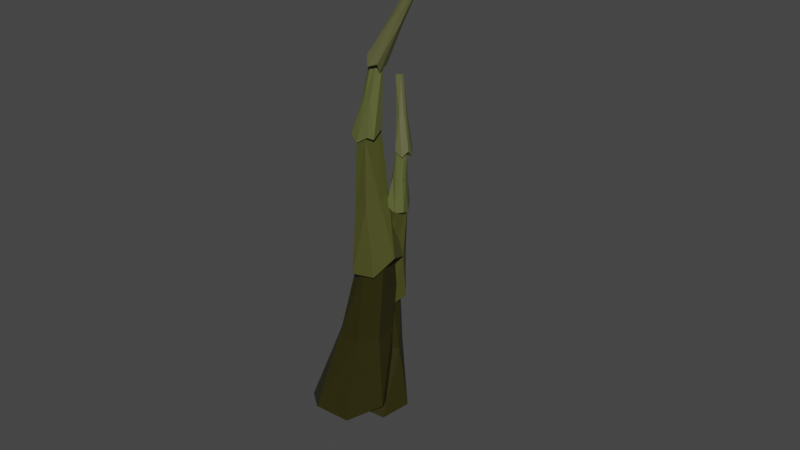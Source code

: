 # Source: PlayerTentacle.blend  (saved by Blender 2.93.21; exported with 4.5.12 LTS)
import bpy
from mathutils import Matrix  # noqa: F401  (used for matrix-valued properties, if any)

bpy.ops.wm.read_factory_settings(use_empty=True)
scene = bpy.context.scene
scene.name = 'Scene'

# ---- collections
col_collection = bpy.data.collections.new('Collection'); scene.collection.children.link(col_collection)

# ---- materials (node trees are filled in below, after node groups)
mat_material_017 = bpy.data.materials.new('Material.017')
mat_material_017.alpha_threshold = 0.0
mat_material_017.use_transparent_shadow = False
mat_material_017.line_color = (0.0, 0.0, 0.0, 1.0)
mat_material_009 = bpy.data.materials.new('Material.009')
mat_material_009.alpha_threshold = 0.0
mat_material_009.use_transparent_shadow = False
mat_material_009.line_color = (0.0, 0.0, 0.0, 1.0)
mat_material_015 = bpy.data.materials.new('Material.015')
mat_material_015.alpha_threshold = 0.0
mat_material_015.use_transparent_shadow = False
mat_material_015.line_color = (0.0, 0.0, 0.0, 1.0)
mat_material_014 = bpy.data.materials.new('Material.014')
mat_material_014.alpha_threshold = 0.0
mat_material_014.use_transparent_shadow = False
mat_material_014.line_color = (0.0, 0.0, 0.0, 1.0)

# ---- material node trees
mat_material_017.use_nodes = True; mat_material_017.node_tree.nodes.clear()
_N = mat_material_017.node_tree.nodes; _L = mat_material_017.node_tree.links
n0 = _N.new('ShaderNodeOutputMaterial'); n0.name = 'Material Output'; n0.location = (300, 300)
n1 = _N.new('ShaderNodeBsdfPrincipled'); n1.name = 'Principled BSDF'; n1.location = (10, 300)
n1.distribution = 'GGX'
n1.subsurface_method = 'BURLEY'
n1.inputs[0].default_value = (0.1071, 0.1107, 0.04284, 1.0)
n1.inputs[2].default_value = 0.4
n1.inputs[3].default_value = 1.45
n1.inputs[27].default_value = (0.0, 0.0, 0.0, 1.0)
n1.inputs[28].default_value = 1.0
_L.new(n1.outputs[0], n0.inputs[0])
n0.is_active_output = True
mat_material_009.use_nodes = True; mat_material_009.node_tree.nodes.clear()
_N = mat_material_009.node_tree.nodes; _L = mat_material_009.node_tree.links
n0 = _N.new('ShaderNodeOutputMaterial'); n0.name = 'Material Output'; n0.location = (300, 300)
n1 = _N.new('ShaderNodeBsdfPrincipled'); n1.name = 'Principled BSDF'; n1.location = (10, 300)
n1.distribution = 'GGX'
n1.subsurface_method = 'BURLEY'
n1.inputs[0].default_value = (0.02534, 0.02316, 0.002052, 1.0)
n1.inputs[2].default_value = 0.4
n1.inputs[3].default_value = 1.45
n1.inputs[27].default_value = (0.0, 0.0, 0.0, 1.0)
n1.inputs[28].default_value = 1.0
_L.new(n1.outputs[0], n0.inputs[0])
n0.is_active_output = True
mat_material_015.use_nodes = True; mat_material_015.node_tree.nodes.clear()
_N = mat_material_015.node_tree.nodes; _L = mat_material_015.node_tree.links
n0 = _N.new('ShaderNodeOutputMaterial'); n0.name = 'Material Output'; n0.location = (300, 300)
n1 = _N.new('ShaderNodeBsdfPrincipled'); n1.name = 'Principled BSDF'; n1.location = (10, 300)
n1.distribution = 'GGX'
n1.subsurface_method = 'BURLEY'
n1.inputs[0].default_value = (0.06941, 0.07322, 0.01605, 1.0)
n1.inputs[2].default_value = 0.4
n1.inputs[3].default_value = 1.45
n1.inputs[27].default_value = (0.0, 0.0, 0.0, 1.0)
n1.inputs[28].default_value = 1.0
_L.new(n1.outputs[0], n0.inputs[0])
n0.is_active_output = True
mat_material_014.use_nodes = True; mat_material_014.node_tree.nodes.clear()
_N = mat_material_014.node_tree.nodes; _L = mat_material_014.node_tree.links
n0 = _N.new('ShaderNodeOutputMaterial'); n0.name = 'Material Output'; n0.location = (300, 300)
n1 = _N.new('ShaderNodeBsdfPrincipled'); n1.name = 'Principled BSDF'; n1.location = (10, 300)
n1.distribution = 'GGX'
n1.subsurface_method = 'BURLEY'
n1.inputs[0].default_value = (0.1101, 0.1237, 0.03742, 1.0)
n1.inputs[2].default_value = 0.4
n1.inputs[3].default_value = 1.45
n1.inputs[27].default_value = (0.0, 0.0, 0.0, 1.0)
n1.inputs[28].default_value = 1.0
_L.new(n1.outputs[0], n0.inputs[0])
n0.is_active_output = True

# ---- world
world_world = bpy.data.worlds.new('World'); scene.world = world_world
world_world.use_nodes = True; world_world.node_tree.nodes.clear()
_N = world_world.node_tree.nodes; _L = world_world.node_tree.links
n0 = _N.new('ShaderNodeOutputWorld'); n0.name = 'World Output'; n0.location = (300, 300)
n1 = _N.new('ShaderNodeBackground'); n1.name = 'Background'; n1.location = (10, 300)
n1.inputs[0].default_value = (0.05088, 0.05088, 0.05088, 1.0)
_L.new(n1.outputs[0], n0.inputs[0])
n0.is_active_output = True
world_world.color = (0.05088, 0.05088, 0.05088)
world_world.use_sun_shadow = False
world_world.sun_shadow_jitter_overblur = 0.0

# ---- meshes
me_cube_001 = bpy.data.meshes.new('Cube.001')
me_cube_001.from_pydata([(0.4079, 0.3483, 0.5964), (0.8644, 0.8644, -0.5383), (0.3959, -0.452, 0.5963), (0.8644, -0.8644, -0.5383), (-0.3028, 0.3045, 0.5934), (-0.8644, 0.8644, -0.5383), (-0.364, -0.2579, 0.5934), (-0.8644, -0.8644, -0.5383), (-1.054, 2.803e-08, -0.6291), (7.475e-10, 1.054, -0.6291), (0.6031, 0.4302, 1.879e-09), (-0.5951, -0.4301, -2.104e-09), (0.4342, -0.599, 1.879e-09), (-0.4261, 0.5991, -2.104e-09), (0.004836, -0.4829, 0.6063), (0.4864, -0.001339, 0.6063), (-1.052e-08, -1.054, -0.6291), (-0.4333, 0.001921, 0.601), (0.07666, 0.4802, 0.6063), (1.054, -2.558e-09, -0.6291), (-0.06445, 0.001921, 0.5467), (-0.1123, -0.7087, 4.27e-09), (-0.7047, 0.1163, 5.066e-09), (-8.913e-09, -8.998e-09, -0.576), (0.7127, -0.1163, 2.86e-10), (0.204, 0.6075, 6.66e-09), (-6.27, -6.71, -2.806), (-7.054, -11.07, -4.991), (-9.289, -8.18, -2.57), (-12.75, -15.31, -4.486), (-12.02, -5.177, -5.09), (-10.4, -4.893, -2.72), (-17.72, -9.418, -4.585), (-15.72, -6.998, -5.011), (-9.215, -8.004, -5.259), (-7.245, -8.662, -3.862), (-13.72, -7.219, -3.731), (-11.32, -11.14, -3.623), (-9.839, -5.269, -4.022), (-16.17, -13.18, -4.643), (-6.763, -4.964, -2.872), (-9.663, -14.18, -4.89), (-8.672, -4.258, -2.918), (-13.25, -9.548, -3.622), (-12.23, -5.504, -3.897), (-12.51, -10.39, -4.855), (-8.927, -10.91, -3.748), (-0.7302, -2.013, -1.488), (-5.627, -7.038, -3.038), (-2.048, -2.845, -1.265), (-8.434, -8.888, -2.556), (-1.895, -0.5809, -1.486), (-8.245, -3.41, -3.052), (-2.9, -1.054, -1.329), (-11.05, -5.26, -2.571), (-10.45, -4.307, -2.926), (-7.143, -5.391, -3.211), (-3.679, -4.763, -2.25), (-6.89, -3.169, -2.021), (-5.606, -5.51, -1.965), (-4.964, -2.422, -2.306), (-2.634, -2.016, -1.248), (-1.123, -2.512, -1.378), (-10.56, -7.646, -2.623), (-2.54, -0.5998, -1.393), (-0.9616, -1.136, -1.516), (-7.258, -8.73, -2.908), (-2.289, -1.595, -1.457), (-6.611, -4.481, -1.939), (-6.169, -2.354, -2.174), (-8.553, -6.303, -2.851), (-4.4, -5.578, -2.097), (-3.996, -3.736, -2.303), (0.7824, 0.3535, -0.548), (-0.8766, -0.7576, -1.508), (0.7854, -0.6818, -0.4954), (-0.836, -2.997, -1.396), (-0.1463, 0.3781, -0.4937), (-3.124, -0.5487, -1.377), (-0.2126, -0.3429, -0.4526), (-3.083, -2.788, -1.265), (-3.529, -1.783, -1.378), (-2.184, -0.5457, -1.527), (-0.1433, -0.4703, -1.037), (-1.68, -1.44, -0.8906), (-0.3387, -1.783, -0.9577), (-1.485, -0.1272, -0.9701), (0.2975, -0.6593, -0.4559), (0.9122, -0.09375, -0.5236), (-2.134, -3.276, -1.39), (-0.2938, 0.01352, -0.4582), (0.3683, 0.5795, -0.5237), (-0.7893, -2.038, -1.538), (0.07837, -0.1136, -0.5289), (-1.046, -1.859, -0.9092), (-1.836, -0.7188, -0.9177), (-2.054, -1.83, -1.417), (0.01208, -1.191, -1.01), (-0.6662, -0.1925, -1.018)], [], [(0, 18, 20, 15), (18, 4, 17, 20), (20, 17, 6, 14), (15, 20, 14, 2), (3, 12, 21, 16), (12, 2, 14, 21), (21, 14, 6, 11), (16, 21, 11, 7), (7, 11, 22, 8), (11, 6, 17, 22), (22, 17, 4, 13), (8, 22, 13, 5), (5, 9, 23, 8), (9, 1, 19, 23), (23, 19, 3, 16), (8, 23, 16, 7), (1, 10, 24, 19), (10, 0, 15, 24), (24, 15, 2, 12), (19, 24, 12, 3), (5, 13, 25, 9), (13, 4, 18, 25), (25, 18, 0, 10), (9, 25, 10, 1), (42, 31, 28), (42, 28, 26), (37, 39, 29), (37, 28, 43), (43, 31, 36), (43, 32, 39), (36, 33, 32), (36, 31, 44), (44, 42, 38), (44, 30, 33), (30, 45, 33), (27, 45, 34), (45, 29, 39), (45, 32, 33), (35, 41, 27), (35, 26, 46), (46, 28, 37), (46, 29, 41), (38, 34, 30), (38, 40, 35), (35, 27, 34), (26, 40, 42), (37, 43, 39), (43, 28, 31), (43, 36, 32), (36, 44, 33), (44, 31, 42), (44, 38, 30), (30, 34, 45), (27, 41, 45), (45, 41, 29), (45, 39, 32), (35, 46, 41), (46, 26, 28), (46, 37, 29), (38, 35, 34), (38, 42, 40), (35, 40, 26), (47, 65, 67, 62), (65, 51, 64, 67), (67, 64, 53, 61), (62, 67, 61, 49), (50, 59, 68, 63), (59, 49, 61, 68), (68, 61, 53, 58), (63, 68, 58, 54), (54, 58, 69, 55), (58, 53, 64, 69), (69, 64, 51, 60), (55, 69, 60, 52), (52, 56, 70, 55), (56, 48, 66, 70), (70, 66, 50, 63), (55, 70, 63, 54), (48, 57, 71, 66), (57, 47, 62, 71), (71, 62, 49, 59), (66, 71, 59, 50), (52, 60, 72, 56), (60, 51, 65, 72), (72, 65, 47, 57), (56, 72, 57, 48), (73, 91, 93, 88), (91, 77, 90, 93), (93, 90, 79, 87), (88, 93, 87, 75), (76, 85, 94, 89), (85, 75, 87, 94), (94, 87, 79, 84), (89, 94, 84, 80), (80, 84, 95, 81), (84, 79, 90, 95), (95, 90, 77, 86), (81, 95, 86, 78), (78, 82, 96, 81), (82, 74, 92, 96), (96, 92, 76, 89), (81, 96, 89, 80), (74, 83, 97, 92), (83, 73, 88, 97), (97, 88, 75, 85), (92, 97, 85, 76), (78, 86, 98, 82), (86, 77, 91, 98), (98, 91, 73, 83), (82, 98, 83, 74)])
me_cube_001.polygons.foreach_set('material_index', [0, 0, 0, 0, 0, 0, 0, 0, 0, 0, 0, 0, 0, 0, 0, 0, 0, 0, 0, 0, 0, 0, 0, 0, 1, 1, 1, 1, 1, 1, 1, 1, 1, 1, 1, 1, 1, 1, 1, 1, 1, 1, 1, 1, 1, 1, 1, 1, 1, 1, 1, 1, 1, 1, 1, 1, 1, 1, 1, 1, 1, 1, 2, 2, 2, 2, 2, 2, 2, 2, 2, 2, 2, 2, 2, 2, 2, 2, 2, 2, 2, 2, 2, 2, 2, 2, 3, 3, 3, 3, 3, 3, 3, 3, 3, 3, 3, 3, 3, 3, 3, 3, 3, 3, 3, 3, 3, 3, 3, 3])
_uv = me_cube_001.uv_layers.new(name='UVMap')
_uv.uv.foreach_set('vector', [0.625, 0.5, 0.75, 0.5, 0.75, 0.625, 0.625, 0.625, 0.75, 0.5, 0.875, 0.5, 0.875, 0.625, 0.75, 0.625, 0.75, 0.625, 0.875, 0.625, 0.875, 0.75, 0.75, 0.75, 0.625, 0.625, 0.75, 0.625, 0.75, 0.75, 0.625, 0.75, 0.375, 0.75, 0.5, 0.75, 0.5, 0.875, 0.375, 0.875, 0.5, 0.75, 0.625, 0.75, 0.625, 0.875, 0.5, 0.875, 0.5, 0.875, 0.625, 0.875, 0.625, 1.0, 0.5, 1.0, 0.375, 0.875, 0.5, 0.875, 0.5, 1.0, 0.375, 1.0, 0.375, 0.0, 0.5, 0.0, 0.5, 0.125, 0.375, 0.125, 0.5, 0.0, 0.625, 0.0, 0.625, 0.125, 0.5, 0.125, 0.5, 0.125, 0.625, 0.125, 0.625, 0.25, 0.5, 0.25, 0.375, 0.125, 0.5, 0.125, 0.5, 0.25, 0.375, 0.25, 0.125, 0.5, 0.25, 0.5, 0.25, 0.625, 0.125, 0.625, 0.25, 0.5, 0.375, 0.5, 0.375, 0.625, 0.25, 0.625, 0.25, 0.625, 0.375, 0.625, 0.375, 0.75, 0.25, 0.75, 0.125, 0.625, 0.25, 0.625, 0.25, 0.75, 0.125, 0.75, 0.375, 0.5, 0.5, 0.5, 0.5, 0.625, 0.375, 0.625, 0.5, 0.5, 0.625, 0.5, 0.625, 0.625, 0.5, 0.625, 0.5, 0.625, 0.625, 0.625, 0.625, 0.75, 0.5, 0.75, 0.375, 0.625, 0.5, 0.625, 0.5, 0.75, 0.375, 0.75, 0.375, 0.25, 0.5, 0.25, 0.5, 0.375, 0.375, 0.375, 0.5, 0.25, 0.625, 0.25, 0.625, 0.375, 0.5, 0.375, 0.5, 0.375, 0.625, 0.375, 0.625, 0.5, 0.5, 0.5, 0.375, 0.375, 0.5, 0.375, 0.5, 0.5, 0.375, 0.5, 0.8729, 0.5021, 0.875, 0.7069, 0.6509, 0.75, 0.8729, 0.5021, 0.625, 0.7759, 0.625, 0.5192, 0.5, 0.75, 0.375, 0.875, 0.375, 0.75, 0.5, 0.75, 0.625, 0.7759, 0.5, 0.875, 0.5, 0.875, 0.625, 1.0, 0.5, 1.0, 0.5, 0.875, 0.375, 1.0, 0.375, 0.875, 0.5, 0.0, 0.375, 0.125, 0.375, 0.0, 0.5, 0.0, 0.625, 0.04314, 0.5, 0.125, 0.5, 0.125, 0.625, 0.25, 0.5, 0.25, 0.5, 0.125, 0.375, 0.25, 0.375, 0.125, 0.125, 0.5, 0.25, 0.625, 0.125, 0.625, 0.375, 0.5, 0.25, 0.625, 0.25, 0.5, 0.25, 0.625, 0.375, 0.75, 0.25, 0.75, 0.25, 0.625, 0.125, 0.75, 0.125, 0.625, 0.5, 0.4765, 0.375, 0.625, 0.375, 0.5, 0.5, 0.4765, 0.625, 0.5192, 0.5, 0.625, 0.5, 0.625, 0.625, 0.7759, 0.5, 0.75, 0.5, 0.625, 0.375, 0.75, 0.375, 0.625, 0.5, 0.25, 0.375, 0.375, 0.375, 0.25, 0.5, 0.25, 0.625, 0.375, 0.5, 0.4765, 0.5, 0.4765, 0.375, 0.5, 0.375, 0.375, 0.625, 0.5192, 0.75, 0.5, 0.8729, 0.5021, 0.5, 0.75, 0.5, 0.875, 0.375, 0.875, 0.5, 0.875, 0.625, 0.7759, 0.625, 1.0, 0.5, 0.875, 0.5, 1.0, 0.375, 1.0, 0.5, 0.0, 0.5, 0.125, 0.375, 0.125, 0.5, 0.125, 0.625, 0.04314, 0.625, 0.25, 0.5, 0.125, 0.5, 0.25, 0.375, 0.25, 0.125, 0.5, 0.25, 0.5, 0.25, 0.625, 0.375, 0.5, 0.375, 0.625, 0.25, 0.625, 0.25, 0.625, 0.375, 0.625, 0.375, 0.75, 0.25, 0.625, 0.25, 0.75, 0.125, 0.75, 0.5, 0.4765, 0.5, 0.625, 0.375, 0.625, 0.5, 0.625, 0.625, 0.5192, 0.625, 0.7759, 0.5, 0.625, 0.5, 0.75, 0.375, 0.75, 0.5, 0.25, 0.5, 0.4765, 0.375, 0.375, 0.5, 0.25, 0.625, 0.25, 0.625, 0.375, 0.5, 0.4765, 0.625, 0.375, 0.625, 0.5192, 0.625, 0.5, 0.75, 0.5, 0.75, 0.625, 0.625, 0.625, 0.75, 0.5, 0.875, 0.5, 0.875, 0.625, 0.75, 0.625, 0.75, 0.625, 0.875, 0.625, 0.875, 0.75, 0.75, 0.75, 0.625, 0.625, 0.75, 0.625, 0.75, 0.75, 0.625, 0.75, 0.375, 0.75, 0.5, 0.75, 0.5, 0.875, 0.375, 0.875, 0.5, 0.75, 0.625, 0.75, 0.625, 0.875, 0.5, 0.875, 0.5, 0.875, 0.625, 0.875, 0.625, 1.0, 0.5, 1.0, 0.375, 0.875, 0.5, 0.875, 0.5, 1.0, 0.375, 1.0, 0.375, 0.0, 0.5, 0.0, 0.5, 0.125, 0.375, 0.125, 0.5, 0.0, 0.625, 0.0, 0.625, 0.125, 0.5, 0.125, 0.5, 0.125, 0.625, 0.125, 0.625, 0.25, 0.5, 0.25, 0.375, 0.125, 0.5, 0.125, 0.5, 0.25, 0.375, 0.25, 0.125, 0.5, 0.25, 0.5, 0.25, 0.625, 0.125, 0.625, 0.25, 0.5, 0.375, 0.5, 0.375, 0.625, 0.25, 0.625, 0.25, 0.625, 0.375, 0.625, 0.375, 0.75, 0.25, 0.75, 0.125, 0.625, 0.25, 0.625, 0.25, 0.75, 0.125, 0.75, 0.375, 0.5, 0.5, 0.5, 0.5, 0.625, 0.375, 0.625, 0.5, 0.5, 0.625, 0.5, 0.625, 0.625, 0.5, 0.625, 0.5, 0.625, 0.625, 0.625, 0.625, 0.75, 0.5, 0.75, 0.375, 0.625, 0.5, 0.625, 0.5, 0.75, 0.375, 0.75, 0.375, 0.25, 0.5, 0.25, 0.5, 0.375, 0.375, 0.375, 0.5, 0.25, 0.625, 0.25, 0.625, 0.375, 0.5, 0.375, 0.5, 0.375, 0.625, 0.375, 0.625, 0.5, 0.5, 0.5, 0.375, 0.375, 0.5, 0.375, 0.5, 0.5, 0.375, 0.5, 0.625, 0.5, 0.75, 0.5, 0.75, 0.625, 0.625, 0.625, 0.75, 0.5, 0.875, 0.5, 0.875, 0.625, 0.75, 0.625, 0.75, 0.625, 0.875, 0.625, 0.875, 0.75, 0.75, 0.75, 0.625, 0.625, 0.75, 0.625, 0.75, 0.75, 0.625, 0.75, 0.375, 0.75, 0.5, 0.75, 0.5, 0.875, 0.375, 0.875, 0.5, 0.75, 0.625, 0.75, 0.625, 0.875, 0.5, 0.875, 0.5, 0.875, 0.625, 0.875, 0.625, 1.0, 0.5, 1.0, 0.375, 0.875, 0.5, 0.875, 0.5, 1.0, 0.375, 1.0, 0.375, 0.0, 0.5, 0.0, 0.5, 0.125, 0.375, 0.125, 0.5, 0.0, 0.625, 0.0, 0.625, 0.125, 0.5, 0.125, 0.5, 0.125, 0.625, 0.125, 0.625, 0.25, 0.5, 0.25, 0.375, 0.125, 0.5, 0.125, 0.5, 0.25, 0.375, 0.25, 0.125, 0.5, 0.25, 0.5, 0.25, 0.625, 0.125, 0.625, 0.25, 0.5, 0.375, 0.5, 0.375, 0.625, 0.25, 0.625, 0.25, 0.625, 0.375, 0.625, 0.375, 0.75, 0.25, 0.75, 0.125, 0.625, 0.25, 0.625, 0.25, 0.75, 0.125, 0.75, 0.375, 0.5, 0.5, 0.5, 0.5, 0.625, 0.375, 0.625, 0.5, 0.5, 0.625, 0.5, 0.625, 0.625, 0.5, 0.625, 0.5, 0.625, 0.625, 0.625, 0.625, 0.75, 0.5, 0.75, 0.375, 0.625, 0.5, 0.625, 0.5, 0.75, 0.375, 0.75, 0.375, 0.25, 0.5, 0.25, 0.5, 0.375, 0.375, 0.375, 0.5, 0.25, 0.625, 0.25, 0.625, 0.375, 0.5, 0.375, 0.5, 0.375, 0.625, 0.375, 0.625, 0.5, 0.5, 0.5, 0.375, 0.375, 0.5, 0.375, 0.5, 0.5, 0.375, 0.5])
me_cube_001.materials.append(mat_material_017)
me_cube_001.materials.append(mat_material_009)
me_cube_001.materials.append(mat_material_015)
me_cube_001.materials.append(mat_material_014)
me_cube_001.use_remesh_preserve_volume = False
me_cube_001.use_remesh_preserve_attributes = False
me_cube_001.use_mirror_vertex_groups = False
me_cube_001.update()
me_cube_008 = bpy.data.meshes.new('Cube.008')
me_cube_008.from_pydata([(0.4079, 0.3483, 0.5964), (0.8644, 0.8644, -0.5383), (0.3959, -0.452, 0.5963), (0.8644, -0.8644, -0.5383), (-0.3028, 0.3045, 0.5934), (-0.8644, 0.8644, -0.5383), (-0.364, -0.2579, 0.5934), (-0.8644, -0.8644, -0.5383), (-1.054, 2.803e-08, -0.6291), (7.475e-10, 1.054, -0.6291), (0.6031, 0.4302, 1.879e-09), (-0.5951, -0.4301, -2.104e-09), (0.4342, -0.599, 1.879e-09), (-0.4261, 0.5991, -2.104e-09), (0.004836, -0.4829, 0.6063), (0.4864, -0.001339, 0.6063), (-1.052e-08, -1.054, -0.6291), (-0.4333, 0.001921, 0.601), (0.07666, 0.4802, 0.6063), (1.054, -2.558e-09, -0.6291), (-0.06445, 0.001921, 0.5467), (-0.1123, -0.7087, 4.27e-09), (-0.7047, 0.1163, 5.066e-09), (-8.913e-09, -8.998e-09, -0.576), (0.7127, -0.1163, 2.86e-10), (0.204, 0.6075, 6.66e-09), (-6.27, -6.71, -2.806), (-7.054, -11.07, -4.991), (-9.289, -8.18, -2.57), (-12.75, -15.31, -4.486), (-12.02, -5.177, -5.09), (-10.4, -4.893, -2.72), (-17.72, -9.418, -4.585), (-15.72, -6.998, -5.011), (-9.215, -8.004, -5.259), (-7.245, -8.662, -3.862), (-13.72, -7.219, -3.731), (-11.32, -11.14, -3.623), (-9.839, -5.269, -4.022), (-16.17, -13.18, -4.643), (-6.763, -4.964, -2.872), (-9.663, -14.18, -4.89), (-8.672, -4.258, -2.918), (-13.25, -9.548, -3.622), (-12.23, -5.504, -3.897), (-12.51, -10.39, -4.855), (-8.927, -10.91, -3.748), (-0.7302, -2.013, -1.488), (-5.627, -7.038, -3.038), (-2.048, -2.845, -1.265), (-8.434, -8.888, -2.556), (-1.895, -0.5809, -1.486), (-8.245, -3.41, -3.052), (-2.9, -1.054, -1.329), (-11.05, -5.26, -2.571), (-10.45, -4.307, -2.926), (-7.143, -5.391, -3.211), (-3.679, -4.763, -2.25), (-6.89, -3.169, -2.021), (-5.606, -5.51, -1.965), (-4.964, -2.422, -2.306), (-2.634, -2.016, -1.248), (-1.123, -2.512, -1.378), (-10.56, -7.646, -2.623), (-2.54, -0.5998, -1.393), (-0.9616, -1.136, -1.516), (-7.258, -8.73, -2.908), (-2.289, -1.595, -1.457), (-6.611, -4.481, -1.939), (-6.169, -2.354, -2.174), (-8.553, -6.303, -2.851), (-4.4, -5.578, -2.097), (-3.996, -3.736, -2.303), (0.7824, 0.3535, -0.548), (-0.8766, -0.7576, -1.508), (0.7854, -0.6818, -0.4954), (-0.836, -2.997, -1.396), (-0.1463, 0.3781, -0.4937), (-3.124, -0.5487, -1.377), (-0.2126, -0.3429, -0.4526), (-3.083, -2.788, -1.265), (-3.529, -1.783, -1.378), (-2.184, -0.5457, -1.527), (-0.1433, -0.4703, -1.037), (-1.68, -1.44, -0.8906), (-0.3387, -1.783, -0.9577), (-1.485, -0.1272, -0.9701), (0.2975, -0.6593, -0.4559), (0.9122, -0.09375, -0.5236), (-2.134, -3.276, -1.39), (-0.2938, 0.01352, -0.4582), (0.3683, 0.5795, -0.5237), (-0.7893, -2.038, -1.538), (0.07837, -0.1136, -0.5289), (-1.046, -1.859, -0.9092), (-1.836, -0.7188, -0.9177), (-2.054, -1.83, -1.417), (0.01208, -1.191, -1.01), (-0.6662, -0.1925, -1.018)], [], [(0, 18, 20, 15), (18, 4, 17, 20), (20, 17, 6, 14), (15, 20, 14, 2), (3, 12, 21, 16), (12, 2, 14, 21), (21, 14, 6, 11), (16, 21, 11, 7), (7, 11, 22, 8), (11, 6, 17, 22), (22, 17, 4, 13), (8, 22, 13, 5), (5, 9, 23, 8), (9, 1, 19, 23), (23, 19, 3, 16), (8, 23, 16, 7), (1, 10, 24, 19), (10, 0, 15, 24), (24, 15, 2, 12), (19, 24, 12, 3), (5, 13, 25, 9), (13, 4, 18, 25), (25, 18, 0, 10), (9, 25, 10, 1), (42, 31, 28), (42, 28, 26), (37, 39, 29), (37, 28, 43), (43, 31, 36), (43, 32, 39), (36, 33, 32), (36, 31, 44), (44, 42, 38), (44, 30, 33), (30, 45, 33), (27, 45, 34), (45, 29, 39), (45, 32, 33), (35, 41, 27), (35, 26, 46), (46, 28, 37), (46, 29, 41), (38, 34, 30), (38, 40, 35), (35, 27, 34), (26, 40, 42), (37, 43, 39), (43, 28, 31), (43, 36, 32), (36, 44, 33), (44, 31, 42), (44, 38, 30), (30, 34, 45), (27, 41, 45), (45, 41, 29), (45, 39, 32), (35, 46, 41), (46, 26, 28), (46, 37, 29), (38, 35, 34), (38, 42, 40), (35, 40, 26), (47, 65, 67, 62), (65, 51, 64, 67), (67, 64, 53, 61), (62, 67, 61, 49), (50, 59, 68, 63), (59, 49, 61, 68), (68, 61, 53, 58), (63, 68, 58, 54), (54, 58, 69, 55), (58, 53, 64, 69), (69, 64, 51, 60), (55, 69, 60, 52), (52, 56, 70, 55), (56, 48, 66, 70), (70, 66, 50, 63), (55, 70, 63, 54), (48, 57, 71, 66), (57, 47, 62, 71), (71, 62, 49, 59), (66, 71, 59, 50), (52, 60, 72, 56), (60, 51, 65, 72), (72, 65, 47, 57), (56, 72, 57, 48), (73, 91, 93, 88), (91, 77, 90, 93), (93, 90, 79, 87), (88, 93, 87, 75), (76, 85, 94, 89), (85, 75, 87, 94), (94, 87, 79, 84), (89, 94, 84, 80), (80, 84, 95, 81), (84, 79, 90, 95), (95, 90, 77, 86), (81, 95, 86, 78), (78, 82, 96, 81), (82, 74, 92, 96), (96, 92, 76, 89), (81, 96, 89, 80), (74, 83, 97, 92), (83, 73, 88, 97), (97, 88, 75, 85), (92, 97, 85, 76), (78, 86, 98, 82), (86, 77, 91, 98), (98, 91, 73, 83), (82, 98, 83, 74)])
me_cube_008.polygons.foreach_set('material_index', [0, 0, 0, 0, 0, 0, 0, 0, 0, 0, 0, 0, 0, 0, 0, 0, 0, 0, 0, 0, 0, 0, 0, 0, 1, 1, 1, 1, 1, 1, 1, 1, 1, 1, 1, 1, 1, 1, 1, 1, 1, 1, 1, 1, 1, 1, 1, 1, 1, 1, 1, 1, 1, 1, 1, 1, 1, 1, 1, 1, 1, 1, 2, 2, 2, 2, 2, 2, 2, 2, 2, 2, 2, 2, 2, 2, 2, 2, 2, 2, 2, 2, 2, 2, 2, 2, 3, 3, 3, 3, 3, 3, 3, 3, 3, 3, 3, 3, 3, 3, 3, 3, 3, 3, 3, 3, 3, 3, 3, 3])
_uv = me_cube_008.uv_layers.new(name='UVMap')
_uv.uv.foreach_set('vector', [0.625, 0.5, 0.75, 0.5, 0.75, 0.625, 0.625, 0.625, 0.75, 0.5, 0.875, 0.5, 0.875, 0.625, 0.75, 0.625, 0.75, 0.625, 0.875, 0.625, 0.875, 0.75, 0.75, 0.75, 0.625, 0.625, 0.75, 0.625, 0.75, 0.75, 0.625, 0.75, 0.375, 0.75, 0.5, 0.75, 0.5, 0.875, 0.375, 0.875, 0.5, 0.75, 0.625, 0.75, 0.625, 0.875, 0.5, 0.875, 0.5, 0.875, 0.625, 0.875, 0.625, 1.0, 0.5, 1.0, 0.375, 0.875, 0.5, 0.875, 0.5, 1.0, 0.375, 1.0, 0.375, 0.0, 0.5, 0.0, 0.5, 0.125, 0.375, 0.125, 0.5, 0.0, 0.625, 0.0, 0.625, 0.125, 0.5, 0.125, 0.5, 0.125, 0.625, 0.125, 0.625, 0.25, 0.5, 0.25, 0.375, 0.125, 0.5, 0.125, 0.5, 0.25, 0.375, 0.25, 0.125, 0.5, 0.25, 0.5, 0.25, 0.625, 0.125, 0.625, 0.25, 0.5, 0.375, 0.5, 0.375, 0.625, 0.25, 0.625, 0.25, 0.625, 0.375, 0.625, 0.375, 0.75, 0.25, 0.75, 0.125, 0.625, 0.25, 0.625, 0.25, 0.75, 0.125, 0.75, 0.375, 0.5, 0.5, 0.5, 0.5, 0.625, 0.375, 0.625, 0.5, 0.5, 0.625, 0.5, 0.625, 0.625, 0.5, 0.625, 0.5, 0.625, 0.625, 0.625, 0.625, 0.75, 0.5, 0.75, 0.375, 0.625, 0.5, 0.625, 0.5, 0.75, 0.375, 0.75, 0.375, 0.25, 0.5, 0.25, 0.5, 0.375, 0.375, 0.375, 0.5, 0.25, 0.625, 0.25, 0.625, 0.375, 0.5, 0.375, 0.5, 0.375, 0.625, 0.375, 0.625, 0.5, 0.5, 0.5, 0.375, 0.375, 0.5, 0.375, 0.5, 0.5, 0.375, 0.5, 0.8729, 0.5021, 0.875, 0.7069, 0.6509, 0.75, 0.8729, 0.5021, 0.625, 0.7759, 0.625, 0.5192, 0.5, 0.75, 0.375, 0.875, 0.375, 0.75, 0.5, 0.75, 0.625, 0.7759, 0.5, 0.875, 0.5, 0.875, 0.625, 1.0, 0.5, 1.0, 0.5, 0.875, 0.375, 1.0, 0.375, 0.875, 0.5, 0.0, 0.375, 0.125, 0.375, 0.0, 0.5, 0.0, 0.625, 0.04314, 0.5, 0.125, 0.5, 0.125, 0.625, 0.25, 0.5, 0.25, 0.5, 0.125, 0.375, 0.25, 0.375, 0.125, 0.125, 0.5, 0.25, 0.625, 0.125, 0.625, 0.375, 0.5, 0.25, 0.625, 0.25, 0.5, 0.25, 0.625, 0.375, 0.75, 0.25, 0.75, 0.25, 0.625, 0.125, 0.75, 0.125, 0.625, 0.5, 0.4765, 0.375, 0.625, 0.375, 0.5, 0.5, 0.4765, 0.625, 0.5192, 0.5, 0.625, 0.5, 0.625, 0.625, 0.7759, 0.5, 0.75, 0.5, 0.625, 0.375, 0.75, 0.375, 0.625, 0.5, 0.25, 0.375, 0.375, 0.375, 0.25, 0.5, 0.25, 0.625, 0.375, 0.5, 0.4765, 0.5, 0.4765, 0.375, 0.5, 0.375, 0.375, 0.625, 0.5192, 0.75, 0.5, 0.8729, 0.5021, 0.5, 0.75, 0.5, 0.875, 0.375, 0.875, 0.5, 0.875, 0.625, 0.7759, 0.625, 1.0, 0.5, 0.875, 0.5, 1.0, 0.375, 1.0, 0.5, 0.0, 0.5, 0.125, 0.375, 0.125, 0.5, 0.125, 0.625, 0.04314, 0.625, 0.25, 0.5, 0.125, 0.5, 0.25, 0.375, 0.25, 0.125, 0.5, 0.25, 0.5, 0.25, 0.625, 0.375, 0.5, 0.375, 0.625, 0.25, 0.625, 0.25, 0.625, 0.375, 0.625, 0.375, 0.75, 0.25, 0.625, 0.25, 0.75, 0.125, 0.75, 0.5, 0.4765, 0.5, 0.625, 0.375, 0.625, 0.5, 0.625, 0.625, 0.5192, 0.625, 0.7759, 0.5, 0.625, 0.5, 0.75, 0.375, 0.75, 0.5, 0.25, 0.5, 0.4765, 0.375, 0.375, 0.5, 0.25, 0.625, 0.25, 0.625, 0.375, 0.5, 0.4765, 0.625, 0.375, 0.625, 0.5192, 0.625, 0.5, 0.75, 0.5, 0.75, 0.625, 0.625, 0.625, 0.75, 0.5, 0.875, 0.5, 0.875, 0.625, 0.75, 0.625, 0.75, 0.625, 0.875, 0.625, 0.875, 0.75, 0.75, 0.75, 0.625, 0.625, 0.75, 0.625, 0.75, 0.75, 0.625, 0.75, 0.375, 0.75, 0.5, 0.75, 0.5, 0.875, 0.375, 0.875, 0.5, 0.75, 0.625, 0.75, 0.625, 0.875, 0.5, 0.875, 0.5, 0.875, 0.625, 0.875, 0.625, 1.0, 0.5, 1.0, 0.375, 0.875, 0.5, 0.875, 0.5, 1.0, 0.375, 1.0, 0.375, 0.0, 0.5, 0.0, 0.5, 0.125, 0.375, 0.125, 0.5, 0.0, 0.625, 0.0, 0.625, 0.125, 0.5, 0.125, 0.5, 0.125, 0.625, 0.125, 0.625, 0.25, 0.5, 0.25, 0.375, 0.125, 0.5, 0.125, 0.5, 0.25, 0.375, 0.25, 0.125, 0.5, 0.25, 0.5, 0.25, 0.625, 0.125, 0.625, 0.25, 0.5, 0.375, 0.5, 0.375, 0.625, 0.25, 0.625, 0.25, 0.625, 0.375, 0.625, 0.375, 0.75, 0.25, 0.75, 0.125, 0.625, 0.25, 0.625, 0.25, 0.75, 0.125, 0.75, 0.375, 0.5, 0.5, 0.5, 0.5, 0.625, 0.375, 0.625, 0.5, 0.5, 0.625, 0.5, 0.625, 0.625, 0.5, 0.625, 0.5, 0.625, 0.625, 0.625, 0.625, 0.75, 0.5, 0.75, 0.375, 0.625, 0.5, 0.625, 0.5, 0.75, 0.375, 0.75, 0.375, 0.25, 0.5, 0.25, 0.5, 0.375, 0.375, 0.375, 0.5, 0.25, 0.625, 0.25, 0.625, 0.375, 0.5, 0.375, 0.5, 0.375, 0.625, 0.375, 0.625, 0.5, 0.5, 0.5, 0.375, 0.375, 0.5, 0.375, 0.5, 0.5, 0.375, 0.5, 0.625, 0.5, 0.75, 0.5, 0.75, 0.625, 0.625, 0.625, 0.75, 0.5, 0.875, 0.5, 0.875, 0.625, 0.75, 0.625, 0.75, 0.625, 0.875, 0.625, 0.875, 0.75, 0.75, 0.75, 0.625, 0.625, 0.75, 0.625, 0.75, 0.75, 0.625, 0.75, 0.375, 0.75, 0.5, 0.75, 0.5, 0.875, 0.375, 0.875, 0.5, 0.75, 0.625, 0.75, 0.625, 0.875, 0.5, 0.875, 0.5, 0.875, 0.625, 0.875, 0.625, 1.0, 0.5, 1.0, 0.375, 0.875, 0.5, 0.875, 0.5, 1.0, 0.375, 1.0, 0.375, 0.0, 0.5, 0.0, 0.5, 0.125, 0.375, 0.125, 0.5, 0.0, 0.625, 0.0, 0.625, 0.125, 0.5, 0.125, 0.5, 0.125, 0.625, 0.125, 0.625, 0.25, 0.5, 0.25, 0.375, 0.125, 0.5, 0.125, 0.5, 0.25, 0.375, 0.25, 0.125, 0.5, 0.25, 0.5, 0.25, 0.625, 0.125, 0.625, 0.25, 0.5, 0.375, 0.5, 0.375, 0.625, 0.25, 0.625, 0.25, 0.625, 0.375, 0.625, 0.375, 0.75, 0.25, 0.75, 0.125, 0.625, 0.25, 0.625, 0.25, 0.75, 0.125, 0.75, 0.375, 0.5, 0.5, 0.5, 0.5, 0.625, 0.375, 0.625, 0.5, 0.5, 0.625, 0.5, 0.625, 0.625, 0.5, 0.625, 0.5, 0.625, 0.625, 0.625, 0.625, 0.75, 0.5, 0.75, 0.375, 0.625, 0.5, 0.625, 0.5, 0.75, 0.375, 0.75, 0.375, 0.25, 0.5, 0.25, 0.5, 0.375, 0.375, 0.375, 0.5, 0.25, 0.625, 0.25, 0.625, 0.375, 0.5, 0.375, 0.5, 0.375, 0.625, 0.375, 0.625, 0.5, 0.5, 0.5, 0.375, 0.375, 0.5, 0.375, 0.5, 0.5, 0.375, 0.5])
me_cube_008.materials.append(mat_material_017)
me_cube_008.materials.append(mat_material_009)
me_cube_008.materials.append(mat_material_015)
me_cube_008.materials.append(mat_material_014)
me_cube_008.use_remesh_preserve_volume = False
me_cube_008.use_remesh_preserve_attributes = False
me_cube_008.use_mirror_vertex_groups = False
me_cube_008.update()
me_cube_009 = bpy.data.meshes.new('Cube.009')
me_cube_009.from_pydata([(0.4079, 0.3483, 0.5964), (0.8644, 0.8644, -0.5383), (0.3959, -0.452, 0.5963), (0.8644, -0.8644, -0.5383), (-0.3028, 0.3045, 0.5934), (-0.8644, 0.8644, -0.5383), (-0.364, -0.2579, 0.5934), (-0.8644, -0.8644, -0.5383), (-1.054, 2.803e-08, -0.6291), (7.475e-10, 1.054, -0.6291), (0.6031, 0.4302, 1.879e-09), (-0.5951, -0.4301, -2.104e-09), (0.4342, -0.599, 1.879e-09), (-0.4261, 0.5991, -2.104e-09), (0.004836, -0.4829, 0.6063), (0.4864, -0.001339, 0.6063), (-1.052e-08, -1.054, -0.6291), (-0.4333, 0.001921, 0.601), (0.07666, 0.4802, 0.6063), (1.054, -2.558e-09, -0.6291), (-0.06445, 0.001921, 0.5467), (-0.1123, -0.7087, 4.27e-09), (-0.7047, 0.1163, 5.066e-09), (-8.913e-09, -8.998e-09, -0.576), (0.7127, -0.1163, 2.86e-10), (0.204, 0.6075, 6.66e-09), (-6.27, -6.71, -2.806), (-7.054, -11.07, -4.991), (-9.289, -8.18, -2.57), (-12.75, -15.31, -4.486), (-12.02, -5.177, -5.09), (-10.4, -4.893, -2.72), (-17.72, -9.418, -4.585), (-15.72, -6.998, -5.011), (-9.215, -8.004, -5.259), (-7.245, -8.662, -3.862), (-13.72, -7.219, -3.731), (-11.32, -11.14, -3.623), (-9.839, -5.269, -4.022), (-16.17, -13.18, -4.643), (-6.763, -4.964, -2.872), (-9.663, -14.18, -4.89), (-8.672, -4.258, -2.918), (-13.25, -9.548, -3.622), (-12.23, -5.504, -3.897), (-12.51, -10.39, -4.855), (-8.927, -10.91, -3.748), (-0.7302, -2.013, -1.488), (-5.627, -7.038, -3.038), (-2.048, -2.845, -1.265), (-8.434, -8.888, -2.556), (-1.895, -0.5809, -1.486), (-8.245, -3.41, -3.052), (-2.9, -1.054, -1.329), (-11.05, -5.26, -2.571), (-10.45, -4.307, -2.926), (-7.143, -5.391, -3.211), (-3.679, -4.763, -2.25), (-6.89, -3.169, -2.021), (-5.606, -5.51, -1.965), (-4.964, -2.422, -2.306), (-2.634, -2.016, -1.248), (-1.123, -2.512, -1.378), (-10.56, -7.646, -2.623), (-2.54, -0.5998, -1.393), (-0.9616, -1.136, -1.516), (-7.258, -8.73, -2.908), (-2.289, -1.595, -1.457), (-6.611, -4.481, -1.939), (-6.169, -2.354, -2.174), (-8.553, -6.303, -2.851), (-4.4, -5.578, -2.097), (-3.996, -3.736, -2.303), (0.7824, 0.3535, -0.548), (-0.8766, -0.7576, -1.508), (0.7854, -0.6818, -0.4954), (-0.836, -2.997, -1.396), (-0.1463, 0.3781, -0.4937), (-3.124, -0.5487, -1.377), (-0.2126, -0.3429, -0.4526), (-3.083, -2.788, -1.265), (-3.529, -1.783, -1.378), (-2.184, -0.5457, -1.527), (-0.1433, -0.4703, -1.037), (-1.68, -1.44, -0.8906), (-0.3387, -1.783, -0.9577), (-1.485, -0.1272, -0.9701), (0.2975, -0.6593, -0.4559), (0.9122, -0.09375, -0.5236), (-2.134, -3.276, -1.39), (-0.2938, 0.01352, -0.4582), (0.3683, 0.5795, -0.5237), (-0.7893, -2.038, -1.538), (0.07837, -0.1136, -0.5289), (-1.046, -1.859, -0.9092), (-1.836, -0.7188, -0.9177), (-2.054, -1.83, -1.417), (0.01208, -1.191, -1.01), (-0.6662, -0.1925, -1.018)], [], [(0, 18, 20, 15), (18, 4, 17, 20), (20, 17, 6, 14), (15, 20, 14, 2), (3, 12, 21, 16), (12, 2, 14, 21), (21, 14, 6, 11), (16, 21, 11, 7), (7, 11, 22, 8), (11, 6, 17, 22), (22, 17, 4, 13), (8, 22, 13, 5), (5, 9, 23, 8), (9, 1, 19, 23), (23, 19, 3, 16), (8, 23, 16, 7), (1, 10, 24, 19), (10, 0, 15, 24), (24, 15, 2, 12), (19, 24, 12, 3), (5, 13, 25, 9), (13, 4, 18, 25), (25, 18, 0, 10), (9, 25, 10, 1), (42, 31, 28), (42, 28, 26), (37, 39, 29), (37, 28, 43), (43, 31, 36), (43, 32, 39), (36, 33, 32), (36, 31, 44), (44, 42, 38), (44, 30, 33), (30, 45, 33), (27, 45, 34), (45, 29, 39), (45, 32, 33), (35, 41, 27), (35, 26, 46), (46, 28, 37), (46, 29, 41), (38, 34, 30), (38, 40, 35), (35, 27, 34), (26, 40, 42), (37, 43, 39), (43, 28, 31), (43, 36, 32), (36, 44, 33), (44, 31, 42), (44, 38, 30), (30, 34, 45), (27, 41, 45), (45, 41, 29), (45, 39, 32), (35, 46, 41), (46, 26, 28), (46, 37, 29), (38, 35, 34), (38, 42, 40), (35, 40, 26), (47, 65, 67, 62), (65, 51, 64, 67), (67, 64, 53, 61), (62, 67, 61, 49), (50, 59, 68, 63), (59, 49, 61, 68), (68, 61, 53, 58), (63, 68, 58, 54), (54, 58, 69, 55), (58, 53, 64, 69), (69, 64, 51, 60), (55, 69, 60, 52), (52, 56, 70, 55), (56, 48, 66, 70), (70, 66, 50, 63), (55, 70, 63, 54), (48, 57, 71, 66), (57, 47, 62, 71), (71, 62, 49, 59), (66, 71, 59, 50), (52, 60, 72, 56), (60, 51, 65, 72), (72, 65, 47, 57), (56, 72, 57, 48), (73, 91, 93, 88), (91, 77, 90, 93), (93, 90, 79, 87), (88, 93, 87, 75), (76, 85, 94, 89), (85, 75, 87, 94), (94, 87, 79, 84), (89, 94, 84, 80), (80, 84, 95, 81), (84, 79, 90, 95), (95, 90, 77, 86), (81, 95, 86, 78), (78, 82, 96, 81), (82, 74, 92, 96), (96, 92, 76, 89), (81, 96, 89, 80), (74, 83, 97, 92), (83, 73, 88, 97), (97, 88, 75, 85), (92, 97, 85, 76), (78, 86, 98, 82), (86, 77, 91, 98), (98, 91, 73, 83), (82, 98, 83, 74)])
me_cube_009.polygons.foreach_set('material_index', [0, 0, 0, 0, 0, 0, 0, 0, 0, 0, 0, 0, 0, 0, 0, 0, 0, 0, 0, 0, 0, 0, 0, 0, 1, 1, 1, 1, 1, 1, 1, 1, 1, 1, 1, 1, 1, 1, 1, 1, 1, 1, 1, 1, 1, 1, 1, 1, 1, 1, 1, 1, 1, 1, 1, 1, 1, 1, 1, 1, 1, 1, 2, 2, 2, 2, 2, 2, 2, 2, 2, 2, 2, 2, 2, 2, 2, 2, 2, 2, 2, 2, 2, 2, 2, 2, 3, 3, 3, 3, 3, 3, 3, 3, 3, 3, 3, 3, 3, 3, 3, 3, 3, 3, 3, 3, 3, 3, 3, 3])
_uv = me_cube_009.uv_layers.new(name='UVMap')
_uv.uv.foreach_set('vector', [0.625, 0.5, 0.75, 0.5, 0.75, 0.625, 0.625, 0.625, 0.75, 0.5, 0.875, 0.5, 0.875, 0.625, 0.75, 0.625, 0.75, 0.625, 0.875, 0.625, 0.875, 0.75, 0.75, 0.75, 0.625, 0.625, 0.75, 0.625, 0.75, 0.75, 0.625, 0.75, 0.375, 0.75, 0.5, 0.75, 0.5, 0.875, 0.375, 0.875, 0.5, 0.75, 0.625, 0.75, 0.625, 0.875, 0.5, 0.875, 0.5, 0.875, 0.625, 0.875, 0.625, 1.0, 0.5, 1.0, 0.375, 0.875, 0.5, 0.875, 0.5, 1.0, 0.375, 1.0, 0.375, 0.0, 0.5, 0.0, 0.5, 0.125, 0.375, 0.125, 0.5, 0.0, 0.625, 0.0, 0.625, 0.125, 0.5, 0.125, 0.5, 0.125, 0.625, 0.125, 0.625, 0.25, 0.5, 0.25, 0.375, 0.125, 0.5, 0.125, 0.5, 0.25, 0.375, 0.25, 0.125, 0.5, 0.25, 0.5, 0.25, 0.625, 0.125, 0.625, 0.25, 0.5, 0.375, 0.5, 0.375, 0.625, 0.25, 0.625, 0.25, 0.625, 0.375, 0.625, 0.375, 0.75, 0.25, 0.75, 0.125, 0.625, 0.25, 0.625, 0.25, 0.75, 0.125, 0.75, 0.375, 0.5, 0.5, 0.5, 0.5, 0.625, 0.375, 0.625, 0.5, 0.5, 0.625, 0.5, 0.625, 0.625, 0.5, 0.625, 0.5, 0.625, 0.625, 0.625, 0.625, 0.75, 0.5, 0.75, 0.375, 0.625, 0.5, 0.625, 0.5, 0.75, 0.375, 0.75, 0.375, 0.25, 0.5, 0.25, 0.5, 0.375, 0.375, 0.375, 0.5, 0.25, 0.625, 0.25, 0.625, 0.375, 0.5, 0.375, 0.5, 0.375, 0.625, 0.375, 0.625, 0.5, 0.5, 0.5, 0.375, 0.375, 0.5, 0.375, 0.5, 0.5, 0.375, 0.5, 0.8729, 0.5021, 0.875, 0.7069, 0.6509, 0.75, 0.8729, 0.5021, 0.625, 0.7759, 0.625, 0.5192, 0.5, 0.75, 0.375, 0.875, 0.375, 0.75, 0.5, 0.75, 0.625, 0.7759, 0.5, 0.875, 0.5, 0.875, 0.625, 1.0, 0.5, 1.0, 0.5, 0.875, 0.375, 1.0, 0.375, 0.875, 0.5, 0.0, 0.375, 0.125, 0.375, 0.0, 0.5, 0.0, 0.625, 0.04314, 0.5, 0.125, 0.5, 0.125, 0.625, 0.25, 0.5, 0.25, 0.5, 0.125, 0.375, 0.25, 0.375, 0.125, 0.125, 0.5, 0.25, 0.625, 0.125, 0.625, 0.375, 0.5, 0.25, 0.625, 0.25, 0.5, 0.25, 0.625, 0.375, 0.75, 0.25, 0.75, 0.25, 0.625, 0.125, 0.75, 0.125, 0.625, 0.5, 0.4765, 0.375, 0.625, 0.375, 0.5, 0.5, 0.4765, 0.625, 0.5192, 0.5, 0.625, 0.5, 0.625, 0.625, 0.7759, 0.5, 0.75, 0.5, 0.625, 0.375, 0.75, 0.375, 0.625, 0.5, 0.25, 0.375, 0.375, 0.375, 0.25, 0.5, 0.25, 0.625, 0.375, 0.5, 0.4765, 0.5, 0.4765, 0.375, 0.5, 0.375, 0.375, 0.625, 0.5192, 0.75, 0.5, 0.8729, 0.5021, 0.5, 0.75, 0.5, 0.875, 0.375, 0.875, 0.5, 0.875, 0.625, 0.7759, 0.625, 1.0, 0.5, 0.875, 0.5, 1.0, 0.375, 1.0, 0.5, 0.0, 0.5, 0.125, 0.375, 0.125, 0.5, 0.125, 0.625, 0.04314, 0.625, 0.25, 0.5, 0.125, 0.5, 0.25, 0.375, 0.25, 0.125, 0.5, 0.25, 0.5, 0.25, 0.625, 0.375, 0.5, 0.375, 0.625, 0.25, 0.625, 0.25, 0.625, 0.375, 0.625, 0.375, 0.75, 0.25, 0.625, 0.25, 0.75, 0.125, 0.75, 0.5, 0.4765, 0.5, 0.625, 0.375, 0.625, 0.5, 0.625, 0.625, 0.5192, 0.625, 0.7759, 0.5, 0.625, 0.5, 0.75, 0.375, 0.75, 0.5, 0.25, 0.5, 0.4765, 0.375, 0.375, 0.5, 0.25, 0.625, 0.25, 0.625, 0.375, 0.5, 0.4765, 0.625, 0.375, 0.625, 0.5192, 0.625, 0.5, 0.75, 0.5, 0.75, 0.625, 0.625, 0.625, 0.75, 0.5, 0.875, 0.5, 0.875, 0.625, 0.75, 0.625, 0.75, 0.625, 0.875, 0.625, 0.875, 0.75, 0.75, 0.75, 0.625, 0.625, 0.75, 0.625, 0.75, 0.75, 0.625, 0.75, 0.375, 0.75, 0.5, 0.75, 0.5, 0.875, 0.375, 0.875, 0.5, 0.75, 0.625, 0.75, 0.625, 0.875, 0.5, 0.875, 0.5, 0.875, 0.625, 0.875, 0.625, 1.0, 0.5, 1.0, 0.375, 0.875, 0.5, 0.875, 0.5, 1.0, 0.375, 1.0, 0.375, 0.0, 0.5, 0.0, 0.5, 0.125, 0.375, 0.125, 0.5, 0.0, 0.625, 0.0, 0.625, 0.125, 0.5, 0.125, 0.5, 0.125, 0.625, 0.125, 0.625, 0.25, 0.5, 0.25, 0.375, 0.125, 0.5, 0.125, 0.5, 0.25, 0.375, 0.25, 0.125, 0.5, 0.25, 0.5, 0.25, 0.625, 0.125, 0.625, 0.25, 0.5, 0.375, 0.5, 0.375, 0.625, 0.25, 0.625, 0.25, 0.625, 0.375, 0.625, 0.375, 0.75, 0.25, 0.75, 0.125, 0.625, 0.25, 0.625, 0.25, 0.75, 0.125, 0.75, 0.375, 0.5, 0.5, 0.5, 0.5, 0.625, 0.375, 0.625, 0.5, 0.5, 0.625, 0.5, 0.625, 0.625, 0.5, 0.625, 0.5, 0.625, 0.625, 0.625, 0.625, 0.75, 0.5, 0.75, 0.375, 0.625, 0.5, 0.625, 0.5, 0.75, 0.375, 0.75, 0.375, 0.25, 0.5, 0.25, 0.5, 0.375, 0.375, 0.375, 0.5, 0.25, 0.625, 0.25, 0.625, 0.375, 0.5, 0.375, 0.5, 0.375, 0.625, 0.375, 0.625, 0.5, 0.5, 0.5, 0.375, 0.375, 0.5, 0.375, 0.5, 0.5, 0.375, 0.5, 0.625, 0.5, 0.75, 0.5, 0.75, 0.625, 0.625, 0.625, 0.75, 0.5, 0.875, 0.5, 0.875, 0.625, 0.75, 0.625, 0.75, 0.625, 0.875, 0.625, 0.875, 0.75, 0.75, 0.75, 0.625, 0.625, 0.75, 0.625, 0.75, 0.75, 0.625, 0.75, 0.375, 0.75, 0.5, 0.75, 0.5, 0.875, 0.375, 0.875, 0.5, 0.75, 0.625, 0.75, 0.625, 0.875, 0.5, 0.875, 0.5, 0.875, 0.625, 0.875, 0.625, 1.0, 0.5, 1.0, 0.375, 0.875, 0.5, 0.875, 0.5, 1.0, 0.375, 1.0, 0.375, 0.0, 0.5, 0.0, 0.5, 0.125, 0.375, 0.125, 0.5, 0.0, 0.625, 0.0, 0.625, 0.125, 0.5, 0.125, 0.5, 0.125, 0.625, 0.125, 0.625, 0.25, 0.5, 0.25, 0.375, 0.125, 0.5, 0.125, 0.5, 0.25, 0.375, 0.25, 0.125, 0.5, 0.25, 0.5, 0.25, 0.625, 0.125, 0.625, 0.25, 0.5, 0.375, 0.5, 0.375, 0.625, 0.25, 0.625, 0.25, 0.625, 0.375, 0.625, 0.375, 0.75, 0.25, 0.75, 0.125, 0.625, 0.25, 0.625, 0.25, 0.75, 0.125, 0.75, 0.375, 0.5, 0.5, 0.5, 0.5, 0.625, 0.375, 0.625, 0.5, 0.5, 0.625, 0.5, 0.625, 0.625, 0.5, 0.625, 0.5, 0.625, 0.625, 0.625, 0.625, 0.75, 0.5, 0.75, 0.375, 0.625, 0.5, 0.625, 0.5, 0.75, 0.375, 0.75, 0.375, 0.25, 0.5, 0.25, 0.5, 0.375, 0.375, 0.375, 0.5, 0.25, 0.625, 0.25, 0.625, 0.375, 0.5, 0.375, 0.5, 0.375, 0.625, 0.375, 0.625, 0.5, 0.5, 0.5, 0.375, 0.375, 0.5, 0.375, 0.5, 0.5, 0.375, 0.5])
me_cube_009.materials.append(mat_material_017)
me_cube_009.materials.append(mat_material_009)
me_cube_009.materials.append(mat_material_015)
me_cube_009.materials.append(mat_material_014)
me_cube_009.use_remesh_preserve_volume = False
me_cube_009.use_remesh_preserve_attributes = False
me_cube_009.use_mirror_vertex_groups = False
me_cube_009.update()
arm_armature = bpy.data.armatures.new('Armature')  # bones are not reproduced
arm_armature_001 = bpy.data.armatures.new('Armature.001')  # bones are not reproduced
arm_armature_002 = bpy.data.armatures.new('Armature.002')  # bones are not reproduced

# ---- objects
ob_cube_004 = bpy.data.objects.new('Cube.004', me_cube_001)
ob_cube_005 = bpy.data.objects.new('Cube.005', me_cube_008)
ob_cube_006 = bpy.data.objects.new('Cube.006', me_cube_009)
ob_armature = bpy.data.objects.new('Armature', arm_armature)
ob_armature_001 = bpy.data.objects.new('Armature.001', arm_armature_001)
ob_armature_002 = bpy.data.objects.new('Armature.002', arm_armature_002)

# ---- transforms, parenting, visibility, modifiers, constraints
ob_cube_004.parent = ob_armature
ob_cube_004.matrix_parent_inverse = Matrix(((3.095, -0.0, -0.0, -0.04936), (-0.0, 3.095, 0.0, 0.007176), (-0.0, -0.0, 3.095, -0.2567), (-0.0, 0.0, -0.0, 1.0)))
ob_cube_004.location = (0.0643, 0.04627, 0.3863)
ob_cube_004.rotation_euler = (-6.096, 0.02249, 0.8861)
ob_cube_004.scale = (0.00551, 0.006123, 0.06084)
ob_cube_004.lock_rotations_4d = False
ob_cube_004.empty_display_type = 'ARROWS'
ob_cube_004.lineart.crease_threshold = 0.0
_vg = ob_cube_004.vertex_groups.new(name='Bone')
for _i, _w in zip([26, 27, 28, 29, 30, 31, 32, 33, 34, 35, 36, 37, 38, 39, 40, 41, 42, 43, 44, 45, 46], [0.07966, 0.9992, 0.0385, 0.9977, 1.001, 0.163, 0.9984, 1.001, 1.0, 0.9902, 0.9844, 0.9727, 1.004, 0.9992, 0.4333, 0.9994, 0.7311, 0.9773, 1.007, 1.0, 0.9883]): _vg.add([_i], _w, 'REPLACE')
_vg = ob_cube_004.vertex_groups.new(name='Bone.002')
for _i, _w in zip([26, 28, 31, 37, 40, 42, 47, 48, 49, 50, 51, 52, 53, 54, 55, 56, 57, 58, 59, 60, 61, 62, 63, 64, 65, 66, 67, 68, 69, 70, 71, 72], [0.9203, 0.9558, 0.837, 0.004656, 0.5667, 0.2689, 1.0, 1.0, 1.0, 1.0, 1.0, 1.0, 1.0, 1.0, 1.0, 1.0, 1.0, 1.0, 1.0, 1.0, 1.0, 1.0, 1.0, 1.0, 1.0, 1.0, 1.0, 1.0, 1.0, 1.0, 1.0, 1.0]): _vg.add([_i], _w, 'REPLACE')
_vg = ob_cube_004.vertex_groups.new(name='Bone.001')
for _i, _w in zip([1, 3, 5, 7, 8, 9, 16, 19, 23, 73, 74, 76, 78, 80, 81, 82, 83, 84, 85, 86, 89, 91, 92, 94, 95, 96, 97, 98], [0.6704, 0.743, 0.6832, 0.7554, 0.8124, 0.769, 0.9353, 0.797, 0.7964, 0.01159, 0.9962, 0.9946, 0.9946, 0.991, 0.9938, 0.9953, 1.002, 0.9777, 0.9901, 0.9908, 0.9941, 0.008331, 0.9961, 0.9821, 0.9821, 0.9947, 0.9974, 0.9971]): _vg.add([_i], _w, 'REPLACE')
_vg = ob_cube_004.vertex_groups.new(name='Bone.003')
for _i, _w in zip([0, 1, 2, 3, 4, 5, 6, 7, 8, 9, 10, 11, 12, 13, 14, 15, 16, 17, 18, 19, 20, 21, 22, 23, 24, 25, 73, 75, 77, 79, 87, 88, 90, 91, 93], [0.9999, 0.3296, 1.0, 0.257, 0.9999, 0.3168, 0.9999, 0.2446, 0.1876, 0.231, 0.9953, 0.9972, 0.9977, 0.9943, 1.0, 1.0, 0.06466, 0.9999, 0.9999, 0.203, 1.0, 0.9984, 0.9952, 0.2036, 0.9975, 0.9949, 0.9692, 0.9826, 0.9828, 0.9951, 1.001, 0.9886, 0.9997, 0.9708, 0.9968]): _vg.add([_i], _w, 'REPLACE')
_m = ob_cube_004.modifiers.new('Triangulate', 'TRIANGULATE')
_m = ob_cube_004.modifiers.new('Decimate', 'DECIMATE')
_m.ratio = 0.8571
_m = ob_cube_004.modifiers.new('Armature', 'ARMATURE')
_m.object = ob_armature
ob_cube_005.parent = ob_armature_001
ob_cube_005.matrix_parent_inverse = Matrix(((1.667, -0.0, -0.0, -0.121), (-0.0, 1.667, 0.0, 0.02916), (-0.0, -0.0, 1.667, -0.002596), (-0.0, 0.0, -0.0, 1.0)))
ob_cube_005.location = (0.09855, 0.01288, 0.5607)
ob_cube_005.rotation_euler = (6.423, -0.2235, -1.245)
ob_cube_005.scale = (0.01058, 0.01268, 0.1045)
ob_cube_005.lock_rotations_4d = False
ob_cube_005.empty_display_type = 'ARROWS'
ob_cube_005.lineart.crease_threshold = 0.0
_vg = ob_cube_005.vertex_groups.new(name='Bone')
for _i, _w in zip([26, 27, 28, 29, 30, 31, 32, 33, 34, 35, 36, 37, 38, 39, 40, 41, 42, 43, 44, 45, 46], [0.9414, 0.9999, 0.5811, 0.9995, 1.0, 0.9737, 0.9998, 1.0, 1.0, 0.9993, 0.9987, 0.99, 1.0, 0.9998, 0.9693, 0.9999, 0.9922, 0.9948, 0.9999, 1.0, 1.001]): _vg.add([_i], _w, 'REPLACE')
_vg = ob_cube_005.vertex_groups.new(name='Bone.002')
for _i, _w in zip([26, 28, 31, 40, 47, 48, 49, 50, 51, 52, 53, 54, 55, 56, 57, 58, 59, 60, 61, 62, 63, 64, 65, 66, 67, 68, 69, 70, 71, 72], [0.05859, 0.4189, 0.002677, 0.01144, 1.0, 1.0, 1.0, 1.0, 1.0, 1.0, 1.0, 1.0, 1.0, 1.0, 1.0, 1.0, 1.0, 1.0, 1.0, 1.0, 1.0, 1.0, 1.0, 1.0, 1.0, 1.0, 1.0, 1.0, 1.0, 1.0]): _vg.add([_i], _w, 'REPLACE')
_vg = ob_cube_005.vertex_groups.new(name='Bone.001')
for _i, _w in zip([73, 74, 76, 77, 78, 80, 81, 82, 83, 84, 85, 86, 89, 91, 92, 94, 95, 96, 97, 98], [0.03058, 0.992, 0.9914, 0.007964, 0.9903, 0.9883, 0.9898, 0.9911, 0.9976, 0.9794, 0.9918, 0.9851, 0.9907, 0.02884, 0.9918, 0.9848, 0.9795, 0.9908, 0.9963, 0.9921]): _vg.add([_i], _w, 'REPLACE')
_vg = ob_cube_005.vertex_groups.new(name='Bone.003')
for _i, _w in zip([0, 1, 2, 3, 4, 5, 6, 7, 8, 9, 10, 11, 12, 13, 14, 15, 16, 17, 18, 19, 20, 21, 22, 23, 24, 25, 73, 75, 77, 79, 87, 88, 90, 91, 93], [1.0, 1.0, 1.0, 1.0, 1.0, 1.0, 1.0, 1.0, 1.0, 1.0, 1.0, 1.0, 1.0, 1.0, 1.0, 1.0, 1.0, 1.0, 1.0, 1.0, 1.0, 1.0, 1.0, 1.0, 1.0, 1.0, 0.9597, 0.9844, 0.971, 0.9887, 0.9982, 0.9865, 0.9913, 0.9606, 0.992]): _vg.add([_i], _w, 'REPLACE')
_m = ob_cube_005.modifiers.new('Triangulate', 'TRIANGULATE')
_m = ob_cube_005.modifiers.new('Decimate', 'DECIMATE')
_m.ratio = 0.8571
_m = ob_cube_005.modifiers.new('Armature', 'ARMATURE')
_m.object = ob_armature_001
ob_cube_006.parent = ob_armature_002
ob_cube_006.matrix_parent_inverse = Matrix(((1.327, -0.0, 0.0, 1.581e-17), (-0.0, 1.327, -0.0, 0.005275), (-0.0, 0.0, 1.327, -0.07121), (-0.0, 0.0, -0.0, 1.0)))
ob_cube_006.location = (0.1072, -0.007837, 0.7205)
ob_cube_006.rotation_euler = (-6.05, -0.395, -3.292)
ob_cube_006.scale = (0.01447, 0.01297, 0.1376)
ob_cube_006.lock_rotations_4d = False
ob_cube_006.empty_display_type = 'ARROWS'
ob_cube_006.lineart.crease_threshold = 0.0
_vg = ob_cube_006.vertex_groups.new(name='Bone')
for _i, _w in zip([26, 27, 28, 29, 30, 31, 32, 33, 34, 35, 36, 37, 38, 39, 40, 41, 42, 43, 44, 45, 46], [0.8976, 0.9999, 0.2361, 0.9996, 1.0, 0.6806, 0.9996, 1.0, 1.0, 0.999, 0.9953, 0.9873, 1.001, 0.9999, 0.9212, 0.9999, 0.9427, 0.9931, 1.003, 1.0, 1.003]): _vg.add([_i], _w, 'REPLACE')
_vg = ob_cube_006.vertex_groups.new(name='Bone.002')
for _i, _w in zip([26, 28, 31, 40, 42, 47, 48, 49, 50, 51, 52, 53, 54, 55, 56, 57, 58, 59, 60, 61, 62, 63, 64, 65, 66, 67, 68, 69, 70, 71, 72], [0.1024, 0.7639, 0.3194, 0.07876, 0.05728, 1.0, 1.0, 1.0, 1.0, 1.0, 1.0, 1.0, 1.0, 1.0, 1.0, 1.0, 1.0, 1.0, 1.0, 1.0, 1.0, 1.0, 1.0, 1.0, 1.0, 1.0, 1.0, 1.0, 1.0, 1.0, 1.0]): _vg.add([_i], _w, 'REPLACE')
_vg = ob_cube_006.vertex_groups.new(name='Bone.001')
for _i, _w in zip([1, 3, 5, 7, 8, 9, 16, 19, 23, 73, 74, 75, 76, 77, 78, 79, 80, 81, 82, 83, 84, 85, 86, 87, 88, 89, 90, 91, 92, 93, 94, 95, 96, 97, 98], [0.7553, 0.8018, 0.7709, 0.8022, 0.8977, 0.8729, 0.9728, 0.888, 0.9787, 1.0, 1.0, 1.0, 1.0, 1.0, 1.0, 1.0, 1.0, 1.0, 1.0, 1.0, 1.0, 1.0, 1.0, 1.0, 1.0, 1.0, 1.0, 1.0, 1.0, 1.0, 1.0, 1.0, 1.0, 1.0, 1.0]): _vg.add([_i], _w, 'REPLACE')
_vg = ob_cube_006.vertex_groups.new(name='Bone.003')
for _i, _w in zip([0, 1, 2, 3, 4, 5, 6, 7, 8, 9, 10, 11, 12, 13, 14, 15, 16, 17, 18, 19, 20, 21, 22, 24, 25], [0.9996, 0.2447, 0.9997, 0.1982, 0.9996, 0.2291, 0.9997, 0.1978, 0.1023, 0.1271, 0.9951, 0.9965, 0.9957, 0.9954, 0.9999, 0.9997, 0.004408, 0.9997, 0.9997, 0.112, 1.0, 0.9972, 0.9957, 0.9956, 0.996]): _vg.add([_i], _w, 'REPLACE')
_m = ob_cube_006.modifiers.new('Triangulate', 'TRIANGULATE')
_m = ob_cube_006.modifiers.new('Decimate', 'DECIMATE')
_m.ratio = 0.8571
_m = ob_cube_006.modifiers.new('Armature', 'ARMATURE')
_m.object = ob_armature_002
ob_armature.location = (0.01595, -0.002318, 0.08292)
ob_armature.scale = (0.3231, 0.3231, 0.3231)
ob_armature.show_in_front = True
ob_armature_001.location = (0.07256, -0.01749, 0.001557)
ob_armature_001.scale = (0.5997, 0.5997, 0.5997)
ob_armature_001.show_in_front = True
ob_armature_002.location = (-1.191e-17, -0.003974, 0.05365)
ob_armature_002.scale = (0.7534, 0.7534, 0.7534)
ob_armature_002.show_in_front = True

# ---- collection membership
col_collection.objects.link(ob_cube_004)
col_collection.objects.link(ob_cube_005)
col_collection.objects.link(ob_cube_006)
col_collection.objects.link(ob_armature)
col_collection.objects.link(ob_armature_001)
col_collection.objects.link(ob_armature_002)

# ---- scene / render settings (as saved in the file)
scene.frame_start = 1; scene.frame_end = 250; scene.frame_set(1)
scene.render.engine = 'BLENDER_EEVEE_NEXT'
scene.cycles.use_denoising = False
scene.cycles.samples = 128
scene.cycles.sampling_pattern = 'TABULATED_SOBOL'
scene.cycles.use_adaptive_sampling = False
scene.cycles.use_light_tree = False
scene.view_settings.view_transform = 'Filmic'
bpy.context.view_layer.update()

# ---- added for rendering (the .blend has no active camera and no usable light): camera, sun
cam_auto = bpy.data.cameras.new('AutoCamera')
cam_auto.lens = 50.0
cam_auto.sensor_width = 36.0
cam_auto.clip_end = 1000.0
ob_auto_camera = bpy.data.objects.new('AutoCamera', cam_auto)
scene.collection.objects.link(ob_auto_camera)
ob_auto_camera.location = (1.12819, -1.22772, 1.19394)
ob_auto_camera.rotation_euler = (1.09748, -7.21219e-08, 0.694738)
scene.camera = ob_auto_camera
light_auto_sun = bpy.data.lights.new('AutoSun', 'SUN')
light_auto_sun.energy = 3.0
light_auto_sun.angle = 0.0523599
ob_auto_sun = bpy.data.objects.new('AutoSun', light_auto_sun)
scene.collection.objects.link(ob_auto_sun)
ob_auto_sun.rotation_euler = (0.872665, 0.174533, 0.523599)
bpy.context.view_layer.update()
